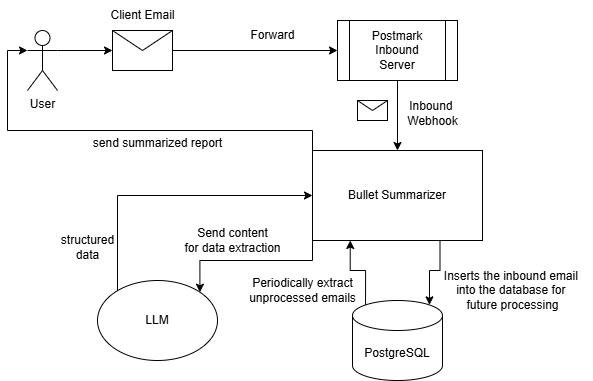

The diagram above was exported from draw.io. Its source (the exported page's mxGraphModel, read from the mxfile embedded in the PNG):
<mxGraphModel dx="1224" dy="1102" grid="1" gridSize="10" guides="1" tooltips="1" connect="1" arrows="1" fold="1" page="1" pageScale="1" pageWidth="850" pageHeight="1100" math="0" shadow="0">
  <root>
    <mxCell id="0" />
    <mxCell id="1" parent="0" />
    <mxCell id="2" style="edgeStyle=orthogonalEdgeStyle;rounded=0;orthogonalLoop=1;jettySize=auto;html=1;exitX=0;exitY=1;exitDx=0;exitDy=0;entryX=1;entryY=0;entryDx=0;entryDy=0;" edge="1" source="3" target="16" parent="1">
      <mxGeometry relative="1" as="geometry" />
    </mxCell>
    <mxCell id="3" value="Bullet Summarizer" style="rounded=0;whiteSpace=wrap;html=1;" vertex="1" parent="1">
      <mxGeometry x="525" y="200" width="170" height="90" as="geometry" />
    </mxCell>
    <mxCell id="4" style="edgeStyle=orthogonalEdgeStyle;rounded=0;orthogonalLoop=1;jettySize=auto;html=1;" edge="1" source="5" target="8" parent="1">
      <mxGeometry relative="1" as="geometry" />
    </mxCell>
    <mxCell id="5" value="" style="shape=message;html=1;html=1;outlineConnect=0;labelPosition=center;verticalLabelPosition=bottom;align=center;verticalAlign=top;" vertex="1" parent="1">
      <mxGeometry x="325" y="80" width="60" height="40" as="geometry" />
    </mxCell>
    <mxCell id="6" value="Client Email" style="text;html=1;align=center;verticalAlign=middle;resizable=0;points=[];autosize=1;strokeColor=none;fillColor=none;" vertex="1" parent="1">
      <mxGeometry x="310" y="50" width="90" height="30" as="geometry" />
    </mxCell>
    <mxCell id="7" style="edgeStyle=orthogonalEdgeStyle;rounded=0;orthogonalLoop=1;jettySize=auto;html=1;exitX=0.5;exitY=1;exitDx=0;exitDy=0;" edge="1" source="8" target="3" parent="1">
      <mxGeometry relative="1" as="geometry" />
    </mxCell>
    <mxCell id="8" value="Postmark&lt;div&gt;Inbound&lt;/div&gt;&lt;div&gt;Server&lt;/div&gt;" style="shape=process;whiteSpace=wrap;html=1;backgroundOutline=1;" vertex="1" parent="1">
      <mxGeometry x="550" y="70" width="120" height="60" as="geometry" />
    </mxCell>
    <mxCell id="9" value="Forward" style="text;html=1;align=center;verticalAlign=middle;resizable=0;points=[];autosize=1;strokeColor=none;fillColor=none;" vertex="1" parent="1">
      <mxGeometry x="450" y="70" width="70" height="30" as="geometry" />
    </mxCell>
    <mxCell id="10" style="edgeStyle=orthogonalEdgeStyle;rounded=0;orthogonalLoop=1;jettySize=auto;html=1;exitX=1;exitY=0.3333333333333333;exitDx=0;exitDy=0;exitPerimeter=0;" edge="1" source="11" target="5" parent="1">
      <mxGeometry relative="1" as="geometry" />
    </mxCell>
    <mxCell id="11" value="User" style="shape=umlActor;verticalLabelPosition=bottom;verticalAlign=top;html=1;outlineConnect=0;" vertex="1" parent="1">
      <mxGeometry x="240" y="80" width="30" height="60" as="geometry" />
    </mxCell>
    <mxCell id="12" value="" style="shape=message;html=1;html=1;outlineConnect=0;labelPosition=center;verticalLabelPosition=bottom;align=center;verticalAlign=top;" vertex="1" parent="1">
      <mxGeometry x="570" y="150" width="30" height="20" as="geometry" />
    </mxCell>
    <mxCell id="13" value="Inbound&amp;nbsp;&lt;div&gt;Webhook&lt;/div&gt;" style="text;html=1;align=center;verticalAlign=middle;resizable=0;points=[];autosize=1;strokeColor=none;fillColor=none;" vertex="1" parent="1">
      <mxGeometry x="610" y="143" width="70" height="40" as="geometry" />
    </mxCell>
    <mxCell id="14" value="PostgreSQL" style="shape=cylinder3;whiteSpace=wrap;html=1;boundedLbl=1;backgroundOutline=1;size=15;" vertex="1" parent="1">
      <mxGeometry x="565" y="350" width="90" height="80" as="geometry" />
    </mxCell>
    <mxCell id="15" style="edgeStyle=orthogonalEdgeStyle;rounded=0;orthogonalLoop=1;jettySize=auto;html=1;exitX=0;exitY=0;exitDx=0;exitDy=0;entryX=0;entryY=0.5;entryDx=0;entryDy=0;" edge="1" source="16" target="3" parent="1">
      <mxGeometry relative="1" as="geometry">
        <Array as="points">
          <mxPoint x="330" y="342" />
          <mxPoint x="330" y="245" />
        </Array>
      </mxGeometry>
    </mxCell>
    <mxCell id="16" value="LLM" style="ellipse;whiteSpace=wrap;html=1;" vertex="1" parent="1">
      <mxGeometry x="310" y="330" width="120" height="80" as="geometry" />
    </mxCell>
    <mxCell id="17" style="edgeStyle=orthogonalEdgeStyle;rounded=0;orthogonalLoop=1;jettySize=auto;html=1;exitX=0.75;exitY=1;exitDx=0;exitDy=0;entryX=0.855;entryY=0;entryDx=0;entryDy=4.35;entryPerimeter=0;" edge="1" source="3" target="14" parent="1">
      <mxGeometry relative="1" as="geometry" />
    </mxCell>
    <mxCell id="18" value="Inserts the inbound email&amp;nbsp;&lt;div&gt;into the database for&amp;nbsp;&lt;/div&gt;&lt;div&gt;future processing&lt;/div&gt;" style="text;html=1;align=center;verticalAlign=middle;resizable=0;points=[];autosize=1;strokeColor=none;fillColor=none;" vertex="1" parent="1">
      <mxGeometry x="645" y="310" width="160" height="60" as="geometry" />
    </mxCell>
    <mxCell id="19" style="edgeStyle=orthogonalEdgeStyle;rounded=0;orthogonalLoop=1;jettySize=auto;html=1;exitX=0.145;exitY=0;exitDx=0;exitDy=4.35;exitPerimeter=0;entryX=0.222;entryY=1;entryDx=0;entryDy=0;entryPerimeter=0;" edge="1" source="14" target="3" parent="1">
      <mxGeometry relative="1" as="geometry" />
    </mxCell>
    <mxCell id="20" value="Periodically extract&lt;div&gt;unprocessed emails&lt;/div&gt;" style="text;html=1;align=center;verticalAlign=middle;resizable=0;points=[];autosize=1;strokeColor=none;fillColor=none;" vertex="1" parent="1">
      <mxGeometry x="450" y="320" width="130" height="40" as="geometry" />
    </mxCell>
    <mxCell id="21" value="Send content&lt;div&gt;for data extraction&lt;/div&gt;" style="text;html=1;align=center;verticalAlign=middle;resizable=0;points=[];autosize=1;strokeColor=none;fillColor=none;" vertex="1" parent="1">
      <mxGeometry x="385" y="270" width="120" height="40" as="geometry" />
    </mxCell>
    <mxCell id="22" value="&amp;nbsp;&lt;div&gt;structured&lt;/div&gt;&lt;div&gt;data&lt;/div&gt;" style="text;html=1;align=center;verticalAlign=middle;resizable=0;points=[];autosize=1;strokeColor=none;fillColor=none;" vertex="1" parent="1">
      <mxGeometry x="260" y="260" width="80" height="60" as="geometry" />
    </mxCell>
    <mxCell id="23" style="edgeStyle=orthogonalEdgeStyle;rounded=0;orthogonalLoop=1;jettySize=auto;html=1;exitX=0;exitY=0;exitDx=0;exitDy=0;entryX=0;entryY=0.3333333333333333;entryDx=0;entryDy=0;entryPerimeter=0;" edge="1" source="3" target="11" parent="1">
      <mxGeometry relative="1" as="geometry">
        <Array as="points">
          <mxPoint x="525" y="180" />
          <mxPoint x="220" y="180" />
          <mxPoint x="220" y="100" />
        </Array>
      </mxGeometry>
    </mxCell>
    <mxCell id="24" value="send summarized report" style="text;html=1;align=center;verticalAlign=middle;resizable=0;points=[];autosize=1;strokeColor=none;fillColor=none;" vertex="1" parent="1">
      <mxGeometry x="295" y="178" width="150" height="30" as="geometry" />
    </mxCell>
  </root>
</mxGraphModel>